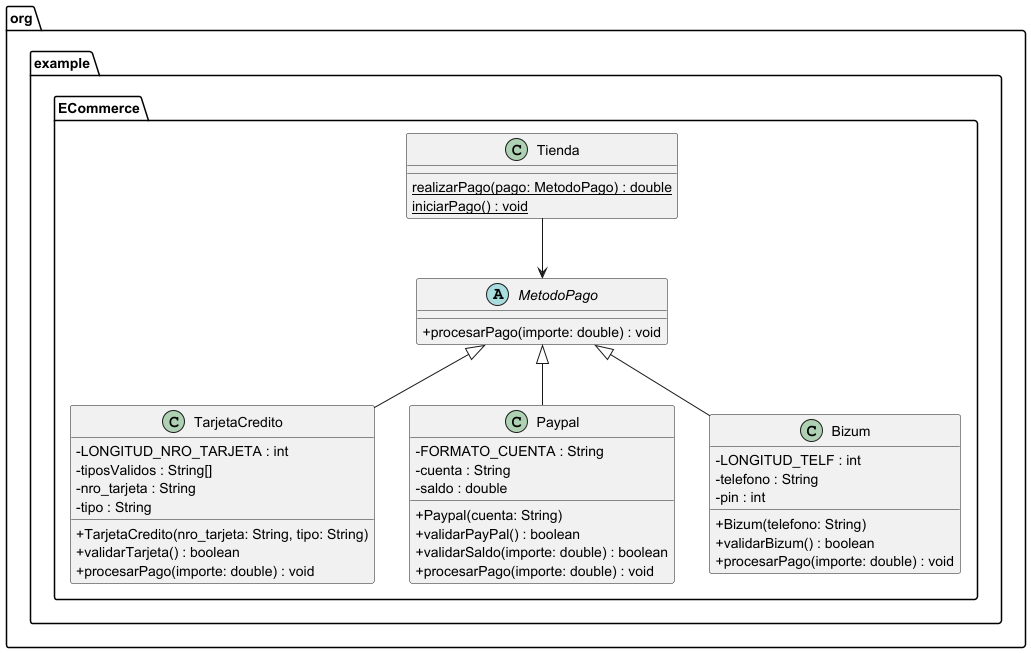

The diagram above was rendered by PlantUML. Its source (embedded in the PNG):
@startuml
skinparam classAttributeIconSize 0
package org.example.ECommerce {

    abstract class MetodoPago {
        +procesarPago(importe: double) : void
    }

    class TarjetaCredito {
        -LONGITUD_NRO_TARJETA : int
        -tiposValidos : String[]
        -nro_tarjeta : String
        -tipo : String
        +TarjetaCredito(nro_tarjeta: String, tipo: String)
        +validarTarjeta() : boolean
        +procesarPago(importe: double) : void

    }

    class Paypal {
        -FORMATO_CUENTA : String
        -cuenta : String
        -saldo : double
        +Paypal(cuenta: String)
        +validarPayPal() : boolean
        +validarSaldo(importe: double) : boolean
        +procesarPago(importe: double) : void
    }

    class Bizum {
        -LONGITUD_TELF : int
        -telefono : String
        -pin : int
        +Bizum(telefono: String)
        +validarBizum() : boolean
        +procesarPago(importe: double) : void
    }

    class Tienda {
        {static}realizarPago(pago: MetodoPago) : double
        {static}iniciarPago() : void
    }

    MetodoPago <|-- TarjetaCredito
    MetodoPago <|-- Paypal
    MetodoPago <|-- Bizum
    Tienda --> MetodoPago
}

@enduml